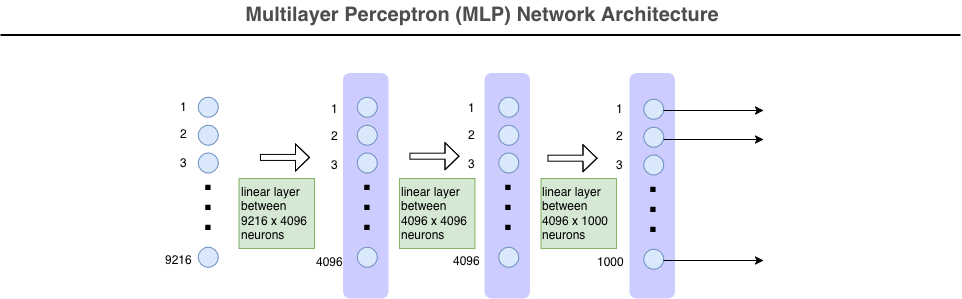

The diagram above was exported from draw.io. Its source (the exported page's mxGraphModel, read from the mxfile embedded in the PNG):
<mxGraphModel dx="1995" dy="1300" grid="1" gridSize="10" guides="1" tooltips="1" connect="1" arrows="1" fold="1" page="1" pageScale="1" pageWidth="1169" pageHeight="827" math="0" shadow="0">
  <root>
    <mxCell id="0" />
    <mxCell id="1" parent="0" />
    <mxCell id="OUWllskKfIf4OYdeMYlF-59" parent="1" style="text;html=1;strokeColor=none;fillColor=none;align=center;verticalAlign=middle;whiteSpace=wrap;rounded=0;fontStyle=1;fontSize=20;fontColor=#4D4D4D;" value="Multilayer Perceptron (MLP) Network Architecture" vertex="1">
      <mxGeometry height="30" width="790" x="-810.5" y="-760" as="geometry" />
    </mxCell>
    <mxCell id="OUWllskKfIf4OYdeMYlF-60" parent="1" style="line;strokeWidth=2;html=1;fontSize=20;fontColor=#4D4D4D;" value="" vertex="1">
      <mxGeometry height="10" width="960" x="-896.5" y="-730" as="geometry" />
    </mxCell>
    <mxCell id="OUWllskKfIf4OYdeMYlF-307" edge="1" parent="1" style="shape=flexArrow;endArrow=classic;html=1;rounded=0;width=6;endSize=4.33;" value="">
      <mxGeometry height="50" relative="1" width="50" as="geometry">
        <Array as="points">
          <mxPoint x="-543.87" y="-603" />
        </Array>
        <mxPoint x="-637.6199999999999" y="-603" as="sourcePoint" />
        <mxPoint x="-587.6199999999999" y="-603" as="targetPoint" />
      </mxGeometry>
    </mxCell>
    <mxCell id="OUWllskKfIf4OYdeMYlF-308" parent="1" style="text;whiteSpace=wrap;html=1;fillColor=#d5e8d4;strokeColor=#82b366;" value="linear layer between&lt;br&gt;9216 x 4096 neurons" vertex="1">
      <mxGeometry height="70" width="75.5" x="-658.5" y="-582" as="geometry" />
    </mxCell>
    <mxCell id="OUWllskKfIf4OYdeMYlF-318" edge="1" parent="1" style="shape=flexArrow;endArrow=classic;html=1;rounded=0;width=6;endSize=4.33;" value="">
      <mxGeometry height="50" relative="1" width="50" as="geometry">
        <Array as="points">
          <mxPoint x="-394.37" y="-604.31" />
        </Array>
        <mxPoint x="-488.1199999999999" y="-604.31" as="sourcePoint" />
        <mxPoint x="-438.1199999999999" y="-604.31" as="targetPoint" />
      </mxGeometry>
    </mxCell>
    <mxCell id="OUWllskKfIf4OYdeMYlF-319" parent="1" style="text;whiteSpace=wrap;html=1;fillColor=#d5e8d4;strokeColor=#82b366;" value="linear layer between&lt;br&gt;4096 x 4096 neurons" vertex="1">
      <mxGeometry height="70" width="75.5" x="-498" y="-582" as="geometry" />
    </mxCell>
    <mxCell id="OUWllskKfIf4OYdeMYlF-330" connectable="0" parent="1" style="group" value="" vertex="1">
      <mxGeometry height="225.44" width="138.24999999999994" x="-373.99999999999994" y="-691" as="geometry" />
    </mxCell>
    <mxCell id="OUWllskKfIf4OYdeMYlF-331" edge="1" parent="OUWllskKfIf4OYdeMYlF-330" style="shape=flexArrow;endArrow=classic;html=1;rounded=0;width=6;endSize=4.33;" value="">
      <mxGeometry height="50" relative="1" width="50" as="geometry">
        <Array as="points">
          <mxPoint x="117.62999999999994" y="88.69" />
        </Array>
        <mxPoint x="23.88000000000011" y="88.69" as="sourcePoint" />
        <mxPoint x="73.88000000000011" y="88.69" as="targetPoint" />
      </mxGeometry>
    </mxCell>
    <mxCell id="OUWllskKfIf4OYdeMYlF-332" parent="OUWllskKfIf4OYdeMYlF-330" style="text;whiteSpace=wrap;html=1;fillColor=#d5e8d4;strokeColor=#82b366;" value="linear layer between&lt;br&gt;4096 x 1000 neurons" vertex="1">
      <mxGeometry height="70" width="75.5" x="17.380000000000003" y="109" as="geometry" />
    </mxCell>
    <mxCell id="OUWllskKfIf4OYdeMYlF-333" connectable="0" parent="OUWllskKfIf4OYdeMYlF-330" style="group" value="" vertex="1">
      <mxGeometry height="225.44" width="46.75" x="106.49999999999994" y="4" as="geometry" />
    </mxCell>
    <mxCell id="OUWllskKfIf4OYdeMYlF-334" parent="OUWllskKfIf4OYdeMYlF-333" style="shape=ext;double=1;rounded=1;whiteSpace=wrap;html=1;fillStyle=solid;strokeColor=none;fillColor=#CCCCFF;" value="" vertex="1">
      <mxGeometry height="225.44" width="45.5" as="geometry" />
    </mxCell>
    <mxCell id="OUWllskKfIf4OYdeMYlF-335" connectable="0" parent="OUWllskKfIf4OYdeMYlF-333" style="group" value="" vertex="1">
      <mxGeometry height="70" width="30" x="16.75" y="81.43" as="geometry" />
    </mxCell>
    <mxCell id="OUWllskKfIf4OYdeMYlF-336" parent="OUWllskKfIf4OYdeMYlF-335" style="text;whiteSpace=wrap;html=1;" value="&lt;font style=&quot;font-size: 36px;&quot;&gt;&lt;b&gt;.&lt;/b&gt;&lt;/font&gt;" vertex="1">
      <mxGeometry height="20" width="30" as="geometry" />
    </mxCell>
    <mxCell id="OUWllskKfIf4OYdeMYlF-337" parent="OUWllskKfIf4OYdeMYlF-335" style="text;whiteSpace=wrap;html=1;" value="&lt;font style=&quot;font-size: 36px;&quot;&gt;&lt;b&gt;.&lt;/b&gt;&lt;/font&gt;" vertex="1">
      <mxGeometry height="20" width="30" y="20" as="geometry" />
    </mxCell>
    <mxCell id="OUWllskKfIf4OYdeMYlF-338" parent="OUWllskKfIf4OYdeMYlF-335" style="text;whiteSpace=wrap;html=1;" value="&lt;font style=&quot;font-size: 36px;&quot;&gt;&lt;b&gt;.&lt;/b&gt;&lt;/font&gt;" vertex="1">
      <mxGeometry height="30" width="30" y="40" as="geometry" />
    </mxCell>
    <mxCell id="OUWllskKfIf4OYdeMYlF-339" connectable="0" parent="OUWllskKfIf4OYdeMYlF-333" style="group" value="" vertex="1">
      <mxGeometry height="75.74" width="20" x="13.75" y="25.689999999999998" as="geometry" />
    </mxCell>
    <mxCell id="OUWllskKfIf4OYdeMYlF-340" parent="OUWllskKfIf4OYdeMYlF-339" style="ellipse;whiteSpace=wrap;html=1;aspect=fixed;fillColor=#dae8fc;strokeColor=#6c8ebf;" value="" vertex="1">
      <mxGeometry height="20" width="20" as="geometry" />
    </mxCell>
    <mxCell id="OUWllskKfIf4OYdeMYlF-341" parent="OUWllskKfIf4OYdeMYlF-339" style="ellipse;whiteSpace=wrap;html=1;aspect=fixed;fillColor=#dae8fc;strokeColor=#6c8ebf;" value="" vertex="1">
      <mxGeometry height="20" width="20" y="28" as="geometry" />
    </mxCell>
    <mxCell id="OUWllskKfIf4OYdeMYlF-342" parent="OUWllskKfIf4OYdeMYlF-339" style="ellipse;whiteSpace=wrap;html=1;aspect=fixed;fillColor=#dae8fc;strokeColor=#6c8ebf;" value="" vertex="1">
      <mxGeometry height="20" width="20" y="55.739999999999995" as="geometry" />
    </mxCell>
    <mxCell id="OUWllskKfIf4OYdeMYlF-343" parent="OUWllskKfIf4OYdeMYlF-333" style="ellipse;whiteSpace=wrap;html=1;aspect=fixed;fillColor=#dae8fc;strokeColor=#6c8ebf;" value="" vertex="1">
      <mxGeometry height="20" width="20" x="13.75" y="175.69" as="geometry" />
    </mxCell>
    <mxCell id="TibW_a_U-pil5iV-IYVR-30" parent="OUWllskKfIf4OYdeMYlF-330" style="text;whiteSpace=wrap;html=1;" value="2" vertex="1">
      <mxGeometry height="20" width="30" x="91.24999999999994" y="52.77999999999997" as="geometry" />
    </mxCell>
    <mxCell id="TibW_a_U-pil5iV-IYVR-31" parent="OUWllskKfIf4OYdeMYlF-330" style="text;whiteSpace=wrap;html=1;" value="1" vertex="1">
      <mxGeometry height="20" width="30" x="90.99999999999994" y="26.220000000000027" as="geometry" />
    </mxCell>
    <mxCell id="TibW_a_U-pil5iV-IYVR-32" parent="OUWllskKfIf4OYdeMYlF-330" style="text;whiteSpace=wrap;html=1;" value="1000" vertex="1">
      <mxGeometry height="20" width="30" x="71.99999999999994" y="179.22000000000003" as="geometry" />
    </mxCell>
    <mxCell id="TibW_a_U-pil5iV-IYVR-33" parent="OUWllskKfIf4OYdeMYlF-330" style="text;whiteSpace=wrap;html=1;" value="3" vertex="1">
      <mxGeometry height="20" width="30" x="90.99999999999994" y="82.22000000000003" as="geometry" />
    </mxCell>
    <mxCell id="OUWllskKfIf4OYdeMYlF-356" connectable="0" parent="1" style="group" value="" vertex="1">
      <mxGeometry height="225.44" width="46.75" x="-554" y="-687" as="geometry" />
    </mxCell>
    <mxCell id="OUWllskKfIf4OYdeMYlF-345" parent="OUWllskKfIf4OYdeMYlF-356" style="shape=ext;double=1;rounded=1;whiteSpace=wrap;html=1;fillStyle=solid;strokeColor=none;fillColor=#CCCCFF;" value="" vertex="1">
      <mxGeometry height="225.44" width="45.5" as="geometry" />
    </mxCell>
    <mxCell id="OUWllskKfIf4OYdeMYlF-346" connectable="0" parent="OUWllskKfIf4OYdeMYlF-356" style="group" value="" vertex="1">
      <mxGeometry height="70" width="30" x="16.75" y="79.43" as="geometry" />
    </mxCell>
    <mxCell id="OUWllskKfIf4OYdeMYlF-347" parent="OUWllskKfIf4OYdeMYlF-346" style="text;whiteSpace=wrap;html=1;" value="&lt;font style=&quot;font-size: 36px;&quot;&gt;&lt;b&gt;.&lt;/b&gt;&lt;/font&gt;" vertex="1">
      <mxGeometry height="20" width="30" as="geometry" />
    </mxCell>
    <mxCell id="OUWllskKfIf4OYdeMYlF-348" parent="OUWllskKfIf4OYdeMYlF-346" style="text;whiteSpace=wrap;html=1;" value="&lt;font style=&quot;font-size: 36px;&quot;&gt;&lt;b&gt;.&lt;/b&gt;&lt;/font&gt;" vertex="1">
      <mxGeometry height="20" width="30" y="20" as="geometry" />
    </mxCell>
    <mxCell id="OUWllskKfIf4OYdeMYlF-349" parent="OUWllskKfIf4OYdeMYlF-346" style="text;whiteSpace=wrap;html=1;" value="&lt;font style=&quot;font-size: 36px;&quot;&gt;&lt;b&gt;.&lt;/b&gt;&lt;/font&gt;" vertex="1">
      <mxGeometry height="30" width="30" y="40" as="geometry" />
    </mxCell>
    <mxCell id="OUWllskKfIf4OYdeMYlF-350" connectable="0" parent="OUWllskKfIf4OYdeMYlF-356" style="group" value="" vertex="1">
      <mxGeometry height="75.74" width="20" x="13.75" y="23.689999999999998" as="geometry" />
    </mxCell>
    <mxCell id="OUWllskKfIf4OYdeMYlF-351" parent="OUWllskKfIf4OYdeMYlF-350" style="ellipse;whiteSpace=wrap;html=1;aspect=fixed;fillColor=#dae8fc;strokeColor=#6c8ebf;" value="" vertex="1">
      <mxGeometry height="20" width="20" as="geometry" />
    </mxCell>
    <mxCell id="OUWllskKfIf4OYdeMYlF-352" parent="OUWllskKfIf4OYdeMYlF-350" style="ellipse;whiteSpace=wrap;html=1;aspect=fixed;fillColor=#dae8fc;strokeColor=#6c8ebf;" value="" vertex="1">
      <mxGeometry height="20" width="20" y="28" as="geometry" />
    </mxCell>
    <mxCell id="OUWllskKfIf4OYdeMYlF-353" parent="OUWllskKfIf4OYdeMYlF-350" style="ellipse;whiteSpace=wrap;html=1;aspect=fixed;fillColor=#dae8fc;strokeColor=#6c8ebf;" value="" vertex="1">
      <mxGeometry height="20" width="20" y="55.739999999999995" as="geometry" />
    </mxCell>
    <mxCell id="OUWllskKfIf4OYdeMYlF-354" parent="OUWllskKfIf4OYdeMYlF-356" style="ellipse;whiteSpace=wrap;html=1;aspect=fixed;fillColor=#dae8fc;strokeColor=#6c8ebf;" value="" vertex="1">
      <mxGeometry height="20" width="20" x="13.75" y="173.69" as="geometry" />
    </mxCell>
    <mxCell id="OUWllskKfIf4OYdeMYlF-358" connectable="0" parent="1" style="group" value="" vertex="1">
      <mxGeometry height="225.44" width="46.75" x="-412.5" y="-687" as="geometry" />
    </mxCell>
    <mxCell id="OUWllskKfIf4OYdeMYlF-320" parent="OUWllskKfIf4OYdeMYlF-358" style="shape=ext;double=1;rounded=1;whiteSpace=wrap;html=1;fillStyle=solid;strokeColor=none;fillColor=#CCCCFF;" value="" vertex="1">
      <mxGeometry height="225.44" width="45.5" as="geometry" />
    </mxCell>
    <mxCell id="OUWllskKfIf4OYdeMYlF-321" connectable="0" parent="OUWllskKfIf4OYdeMYlF-358" style="group" value="" vertex="1">
      <mxGeometry height="70" width="30" x="16.75" y="79.43" as="geometry" />
    </mxCell>
    <mxCell id="OUWllskKfIf4OYdeMYlF-322" parent="OUWllskKfIf4OYdeMYlF-321" style="text;whiteSpace=wrap;html=1;" value="&lt;font style=&quot;font-size: 36px;&quot;&gt;&lt;b&gt;.&lt;/b&gt;&lt;/font&gt;" vertex="1">
      <mxGeometry height="20" width="30" as="geometry" />
    </mxCell>
    <mxCell id="OUWllskKfIf4OYdeMYlF-323" parent="OUWllskKfIf4OYdeMYlF-321" style="text;whiteSpace=wrap;html=1;" value="&lt;font style=&quot;font-size: 36px;&quot;&gt;&lt;b&gt;.&lt;/b&gt;&lt;/font&gt;" vertex="1">
      <mxGeometry height="20" width="30" y="20" as="geometry" />
    </mxCell>
    <mxCell id="OUWllskKfIf4OYdeMYlF-324" parent="OUWllskKfIf4OYdeMYlF-321" style="text;whiteSpace=wrap;html=1;" value="&lt;font style=&quot;font-size: 36px;&quot;&gt;&lt;b&gt;.&lt;/b&gt;&lt;/font&gt;" vertex="1">
      <mxGeometry height="30" width="30" y="40" as="geometry" />
    </mxCell>
    <mxCell id="OUWllskKfIf4OYdeMYlF-325" connectable="0" parent="OUWllskKfIf4OYdeMYlF-358" style="group" value="" vertex="1">
      <mxGeometry height="75.74" width="20" x="13.75" y="23.689999999999998" as="geometry" />
    </mxCell>
    <mxCell id="OUWllskKfIf4OYdeMYlF-326" parent="OUWllskKfIf4OYdeMYlF-325" style="ellipse;whiteSpace=wrap;html=1;aspect=fixed;fillColor=#dae8fc;strokeColor=#6c8ebf;" value="" vertex="1">
      <mxGeometry height="20" width="20" as="geometry" />
    </mxCell>
    <mxCell id="OUWllskKfIf4OYdeMYlF-327" parent="OUWllskKfIf4OYdeMYlF-325" style="ellipse;whiteSpace=wrap;html=1;aspect=fixed;fillColor=#dae8fc;strokeColor=#6c8ebf;" value="" vertex="1">
      <mxGeometry height="20" width="20" y="28" as="geometry" />
    </mxCell>
    <mxCell id="OUWllskKfIf4OYdeMYlF-328" parent="OUWllskKfIf4OYdeMYlF-325" style="ellipse;whiteSpace=wrap;html=1;aspect=fixed;fillColor=#dae8fc;strokeColor=#6c8ebf;" value="" vertex="1">
      <mxGeometry height="20" width="20" y="55.739999999999995" as="geometry" />
    </mxCell>
    <mxCell id="OUWllskKfIf4OYdeMYlF-329" parent="OUWllskKfIf4OYdeMYlF-358" style="ellipse;whiteSpace=wrap;html=1;aspect=fixed;fillColor=#dae8fc;strokeColor=#6c8ebf;" value="" vertex="1">
      <mxGeometry height="20" width="20" x="13.75" y="173.69" as="geometry" />
    </mxCell>
    <mxCell id="TibW_a_U-pil5iV-IYVR-1" edge="1" parent="1" style="endArrow=classic;html=1;rounded=0;" value="">
      <mxGeometry height="50" relative="1" width="50" as="geometry">
        <mxPoint x="-234" y="-650" as="sourcePoint" />
        <mxPoint x="-134" y="-650" as="targetPoint" />
      </mxGeometry>
    </mxCell>
    <mxCell id="TibW_a_U-pil5iV-IYVR-2" edge="1" parent="1" style="endArrow=classic;html=1;rounded=0;" value="">
      <mxGeometry height="50" relative="1" width="50" as="geometry">
        <mxPoint x="-234" y="-621" as="sourcePoint" />
        <mxPoint x="-134" y="-621" as="targetPoint" />
      </mxGeometry>
    </mxCell>
    <mxCell id="TibW_a_U-pil5iV-IYVR-3" edge="1" parent="1" style="endArrow=classic;html=1;rounded=0;" value="">
      <mxGeometry height="50" relative="1" width="50" as="geometry">
        <mxPoint x="-234" y="-500" as="sourcePoint" />
        <mxPoint x="-134" y="-500" as="targetPoint" />
      </mxGeometry>
    </mxCell>
    <mxCell id="TibW_a_U-pil5iV-IYVR-4" connectable="0" parent="1" style="group" value="" vertex="1">
      <mxGeometry height="225.44" width="46.75" x="-713" y="-687" as="geometry" />
    </mxCell>
    <mxCell id="TibW_a_U-pil5iV-IYVR-6" connectable="0" parent="TibW_a_U-pil5iV-IYVR-4" style="group" value="" vertex="1">
      <mxGeometry height="70" width="30" x="16.75" y="79.43" as="geometry" />
    </mxCell>
    <mxCell id="TibW_a_U-pil5iV-IYVR-7" parent="TibW_a_U-pil5iV-IYVR-6" style="text;whiteSpace=wrap;html=1;" value="&lt;font style=&quot;font-size: 36px;&quot;&gt;&lt;b&gt;.&lt;/b&gt;&lt;/font&gt;" vertex="1">
      <mxGeometry height="20" width="30" as="geometry" />
    </mxCell>
    <mxCell id="TibW_a_U-pil5iV-IYVR-8" parent="TibW_a_U-pil5iV-IYVR-6" style="text;whiteSpace=wrap;html=1;" value="&lt;font style=&quot;font-size: 36px;&quot;&gt;&lt;b&gt;.&lt;/b&gt;&lt;/font&gt;" vertex="1">
      <mxGeometry height="20" width="30" y="20" as="geometry" />
    </mxCell>
    <mxCell id="TibW_a_U-pil5iV-IYVR-9" parent="TibW_a_U-pil5iV-IYVR-6" style="text;whiteSpace=wrap;html=1;" value="&lt;font style=&quot;font-size: 36px;&quot;&gt;&lt;b&gt;.&lt;/b&gt;&lt;/font&gt;" vertex="1">
      <mxGeometry height="30" width="30" y="40" as="geometry" />
    </mxCell>
    <mxCell id="TibW_a_U-pil5iV-IYVR-10" connectable="0" parent="TibW_a_U-pil5iV-IYVR-4" style="group" value="" vertex="1">
      <mxGeometry height="75.74" width="20" x="13.75" y="23.689999999999998" as="geometry" />
    </mxCell>
    <mxCell id="TibW_a_U-pil5iV-IYVR-11" parent="TibW_a_U-pil5iV-IYVR-10" style="ellipse;whiteSpace=wrap;html=1;aspect=fixed;fillColor=#dae8fc;strokeColor=#6c8ebf;" value="" vertex="1">
      <mxGeometry height="20" width="20" as="geometry" />
    </mxCell>
    <mxCell id="TibW_a_U-pil5iV-IYVR-12" parent="TibW_a_U-pil5iV-IYVR-10" style="ellipse;whiteSpace=wrap;html=1;aspect=fixed;fillColor=#dae8fc;strokeColor=#6c8ebf;" value="" vertex="1">
      <mxGeometry height="20" width="20" y="28" as="geometry" />
    </mxCell>
    <mxCell id="TibW_a_U-pil5iV-IYVR-13" parent="TibW_a_U-pil5iV-IYVR-10" style="ellipse;whiteSpace=wrap;html=1;aspect=fixed;fillColor=#dae8fc;strokeColor=#6c8ebf;" value="" vertex="1">
      <mxGeometry height="20" width="20" y="55.739999999999995" as="geometry" />
    </mxCell>
    <mxCell id="TibW_a_U-pil5iV-IYVR-19" parent="TibW_a_U-pil5iV-IYVR-10" style="text;whiteSpace=wrap;html=1;" value="2" vertex="1">
      <mxGeometry height="20" width="30" x="-19.75" y="22.86999999999989" as="geometry" />
    </mxCell>
    <mxCell id="TibW_a_U-pil5iV-IYVR-14" parent="TibW_a_U-pil5iV-IYVR-4" style="ellipse;whiteSpace=wrap;html=1;aspect=fixed;fillColor=#dae8fc;strokeColor=#6c8ebf;" value="" vertex="1">
      <mxGeometry height="20" width="20" x="13.75" y="173.69" as="geometry" />
    </mxCell>
    <mxCell id="TibW_a_U-pil5iV-IYVR-16" parent="TibW_a_U-pil5iV-IYVR-4" style="text;whiteSpace=wrap;html=1;" value="1" vertex="1">
      <mxGeometry height="20" width="30" x="-6.25" y="20" as="geometry" />
    </mxCell>
    <mxCell id="TibW_a_U-pil5iV-IYVR-20" parent="TibW_a_U-pil5iV-IYVR-4" style="text;whiteSpace=wrap;html=1;" value="9216" vertex="1">
      <mxGeometry height="20" width="30" x="-21.25" y="173" as="geometry" />
    </mxCell>
    <mxCell id="TibW_a_U-pil5iV-IYVR-21" parent="TibW_a_U-pil5iV-IYVR-4" style="text;whiteSpace=wrap;html=1;" value="3" vertex="1">
      <mxGeometry height="20" width="30" x="-6.25" y="76" as="geometry" />
    </mxCell>
    <mxCell id="TibW_a_U-pil5iV-IYVR-22" parent="1" style="text;whiteSpace=wrap;html=1;" value="2" vertex="1">
      <mxGeometry height="20" width="30" x="-567.75" y="-638.22" as="geometry" />
    </mxCell>
    <mxCell id="TibW_a_U-pil5iV-IYVR-23" parent="1" style="text;whiteSpace=wrap;html=1;" value="1" vertex="1">
      <mxGeometry height="20" width="30" x="-568" y="-664.78" as="geometry" />
    </mxCell>
    <mxCell id="TibW_a_U-pil5iV-IYVR-24" parent="1" style="text;whiteSpace=wrap;html=1;" value="4096" vertex="1">
      <mxGeometry height="20" width="30" x="-583" y="-511.78" as="geometry" />
    </mxCell>
    <mxCell id="TibW_a_U-pil5iV-IYVR-25" parent="1" style="text;whiteSpace=wrap;html=1;" value="3" vertex="1">
      <mxGeometry height="20" width="30" x="-568" y="-608.78" as="geometry" />
    </mxCell>
    <mxCell id="TibW_a_U-pil5iV-IYVR-26" parent="1" style="text;whiteSpace=wrap;html=1;" value="2" vertex="1">
      <mxGeometry height="20" width="30" x="-430.75" y="-639.22" as="geometry" />
    </mxCell>
    <mxCell id="TibW_a_U-pil5iV-IYVR-27" parent="1" style="text;whiteSpace=wrap;html=1;" value="1" vertex="1">
      <mxGeometry height="20" width="30" x="-431" y="-665.78" as="geometry" />
    </mxCell>
    <mxCell id="TibW_a_U-pil5iV-IYVR-28" parent="1" style="text;whiteSpace=wrap;html=1;" value="4096" vertex="1">
      <mxGeometry height="20" width="30" x="-446" y="-512.78" as="geometry" />
    </mxCell>
    <mxCell id="TibW_a_U-pil5iV-IYVR-29" parent="1" style="text;whiteSpace=wrap;html=1;" value="3" vertex="1">
      <mxGeometry height="20" width="30" x="-431" y="-609.78" as="geometry" />
    </mxCell>
  </root>
</mxGraphModel>